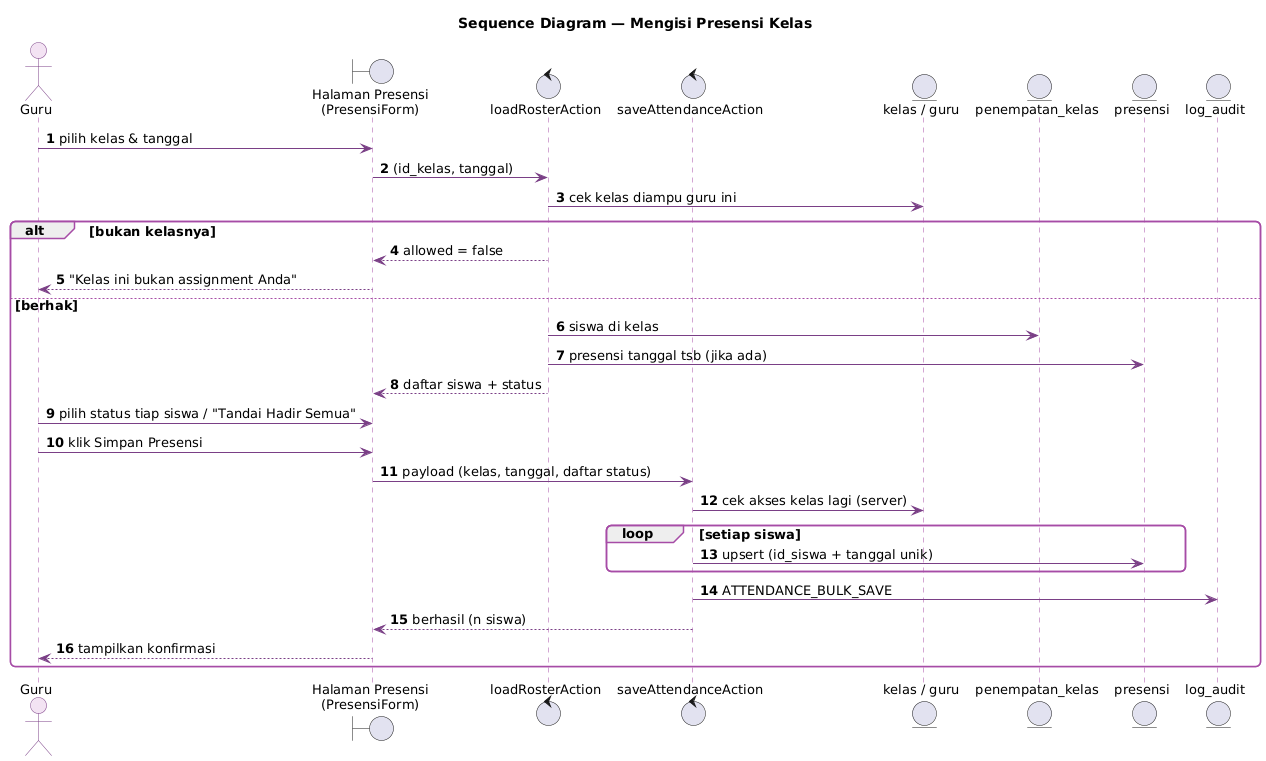

The diagram above was rendered by PlantUML. Its source (embedded in the PNG):
@startuml seq-presensi
!include _gaya.iuml
title Sequence Diagram — Mengisi Presensi Kelas
autonumber

actor Guru
boundary "Halaman Presensi\n(PresensiForm)" as UI
control "loadRosterAction" as Load
control "saveAttendanceAction" as Save
entity "kelas / guru" as K
entity "penempatan_kelas" as PK
entity "presensi" as Pr
entity "log_audit" as Log

Guru -> UI : pilih kelas & tanggal
UI -> Load : (id_kelas, tanggal)
Load -> K : cek kelas diampu guru ini
alt bukan kelasnya
  Load --> UI : allowed = false
  UI --> Guru : "Kelas ini bukan assignment Anda"
else berhak
  Load -> PK : siswa di kelas
  Load -> Pr : presensi tanggal tsb (jika ada)
  Load --> UI : daftar siswa + status
  Guru -> UI : pilih status tiap siswa / "Tandai Hadir Semua"
  Guru -> UI : klik Simpan Presensi
  UI -> Save : payload (kelas, tanggal, daftar status)
  Save -> K : cek akses kelas lagi (server)
  loop setiap siswa
    Save -> Pr : upsert (id_siswa + tanggal unik)
  end
  Save -> Log : ATTENDANCE_BULK_SAVE
  Save --> UI : berhasil (n siswa)
  UI --> Guru : tampilkan konfirmasi
end
@enduml